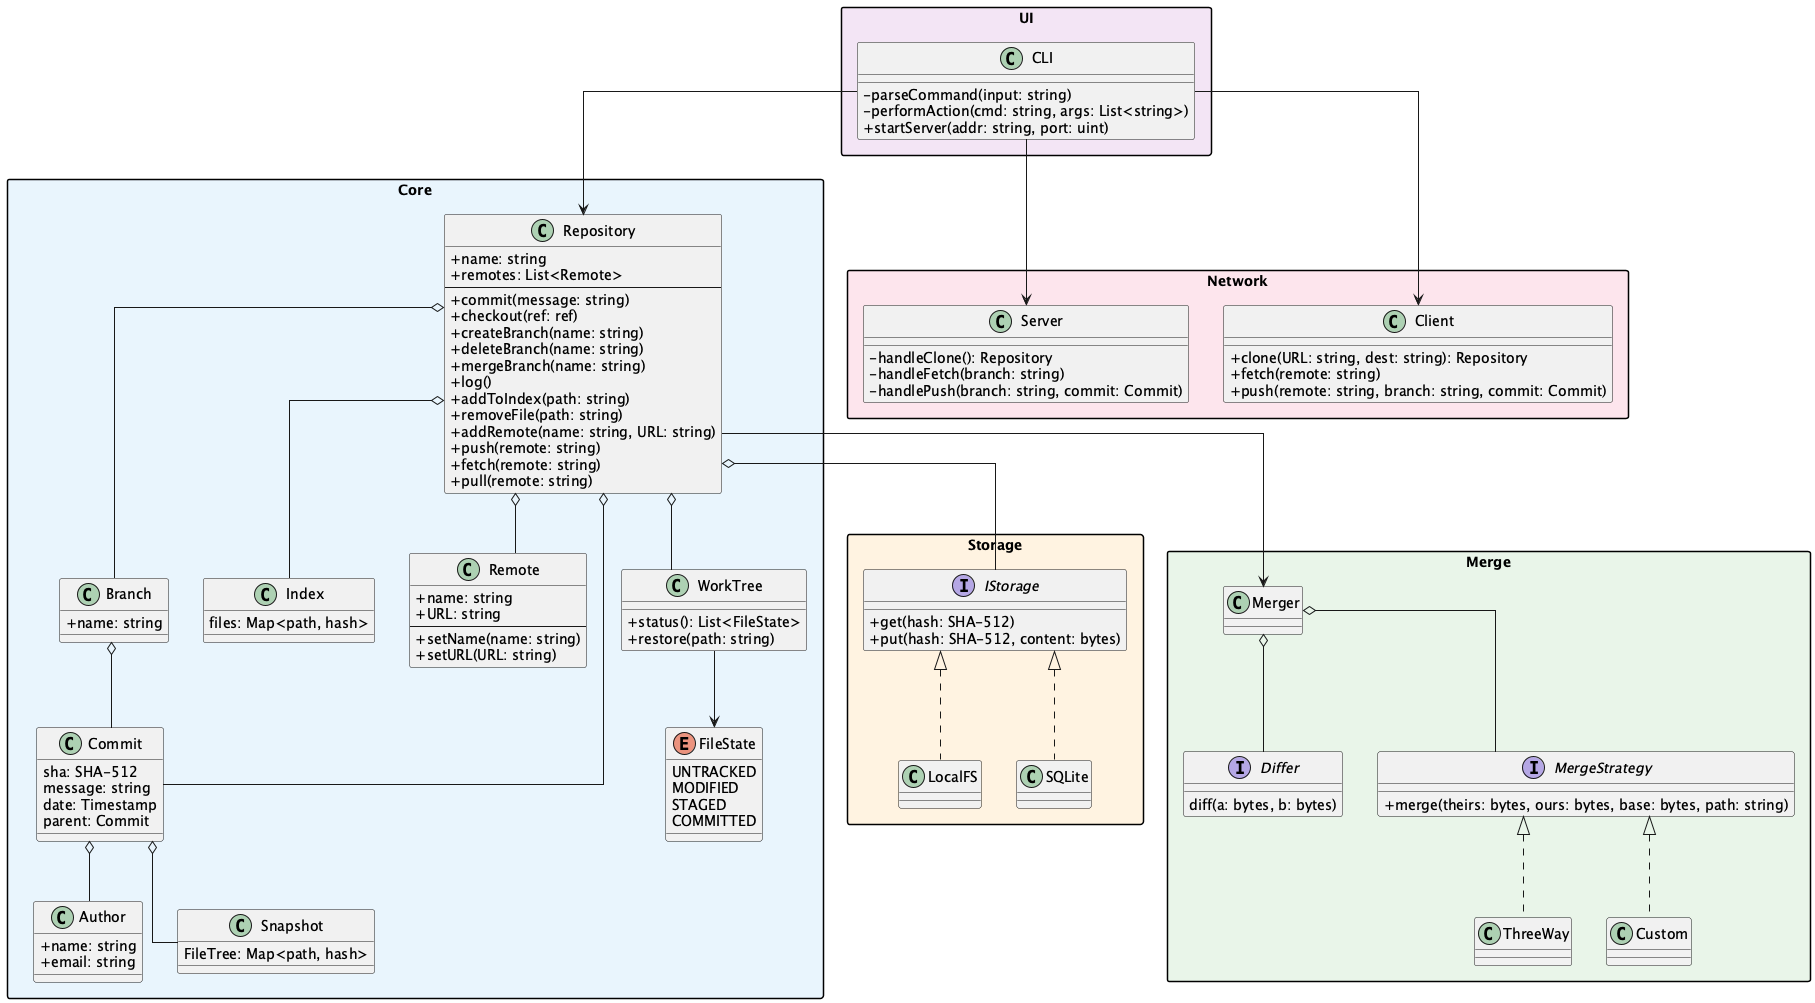

The diagram above was rendered by PlantUML. Its source (embedded in the PNG):
@startuml
skinparam classAttributeIconSize 0
skinparam backgroundColor #FFFFFF
skinparam packageStyle rectangle
skinparam linetype ortho

' Core Package
package "Core" #E8F4FD {
    class Repository {
        +name: string
        +remotes: List<Remote>
        --
        +commit(message: string)
        +checkout(ref: ref)
        +createBranch(name: string)
        +deleteBranch(name: string)
        +mergeBranch(name: string)
        +log()
        +addToIndex(path: string)
        +removeFile(path: string)
        +addRemote(name: string, URL: string)
        +push(remote: string)
        +fetch(remote: string)
        +pull(remote: string)
    }

    class Commit {
        sha: SHA-512
        message: string
        date: Timestamp
        parent: Commit
    }

    class Author {
        +name: string
        +email: string
    }

    class Snapshot {
        FileTree: Map<path, hash>
    }

    class Branch {
        +name: string
    }

    class Index {
        files: Map<path, hash>
    }

    class Remote {
        +name: string
        +URL: string
        --
        +setName(name: string)
        +setURL(URL: string)
    }

    class WorkTree {
        +status(): List<FileState>
        +restore(path: string)
    }

    enum FileState {
        UNTRACKED
        MODIFIED
        STAGED
        COMMITTED
    }
}

' Storage Package
package "Storage" #FFF3E0 {
    interface IStorage {
        +get(hash: SHA-512)
        +put(hash: SHA-512, content: bytes)
    }

    class LocalFS
    class SQLite
}

' Merge Package
package "Merge" #E8F5E9 {
    interface Differ {
        diff(a: bytes, b: bytes)
    }

    class Merger {
    }

    interface MergeStrategy {
        +merge(theirs: bytes, ours: bytes, base: bytes, path: string)
    }

    class ThreeWay {
    }

    class Custom {
    }
}

' Network Package
package "Network" #FCE4EC {
    class Server {
        -handleClone(): Repository
        -handleFetch(branch: string)
        -handlePush(branch: string, commit: Commit)
    }

    class Client {
        +clone(URL: string, dest: string): Repository
        +fetch(remote: string)
        +push(remote: string, branch: string, commit: Commit)
    }
}

' UI Package
package "UI" #F3E5F5 {
    class CLI {
        -parseCommand(input: string)
        -performAction(cmd: string, args: List<string>)
        +startServer(addr: string, port: uint)
    }
}

' === Relationships ===

' Repository relationships
Repository o-- Commit
Repository o-- WorkTree
Repository o-- Index
Repository o-- IStorage
Repository o-- Remote
Repository --> Merger
Repository o-- Branch

' WorkTree uses FileState
WorkTree --> FileState

' Commit relationships
Commit o-- Author
Commit o-- Snapshot

' Branch relationships
Branch o-- Commit

' Storage inheritance
IStorage <|.. LocalFS
IStorage <|.. SQLite

' MergeStrategy inheritance
MergeStrategy <|.. ThreeWay
MergeStrategy <|.. Custom

' Merger composition
Merger o-- Differ
Merger o-- MergeStrategy

' CLI dependencies
CLI --> Client
CLI --> Repository
CLI --> Server

@enduml